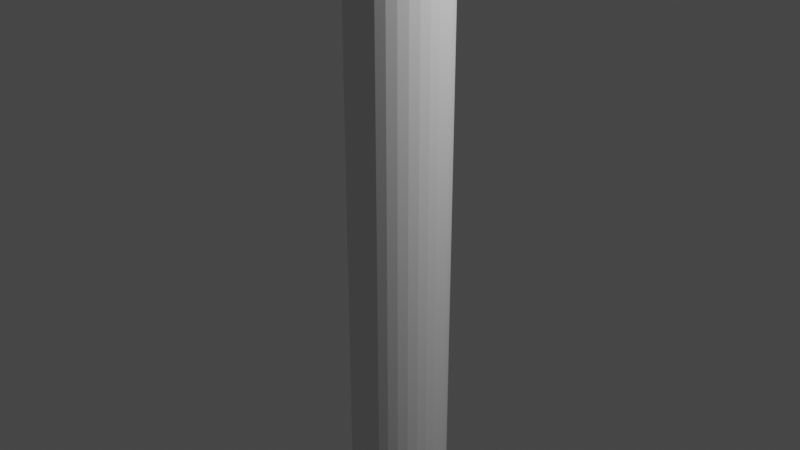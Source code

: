 # Source: hammer.blend  (saved by Blender 3.3.6; exported with 4.5.12 LTS)
import bpy
from mathutils import Matrix  # noqa: F401  (used for matrix-valued properties, if any)

bpy.ops.wm.read_factory_settings(use_empty=True)
scene = bpy.context.scene
scene.name = 'Scene'

# ---- collections
col_collection = bpy.data.collections.new('Collection'); scene.collection.children.link(col_collection)

# ---- world
world_world = bpy.data.worlds.new('World'); scene.world = world_world
world_world.use_nodes = True; world_world.node_tree.nodes.clear()
_N = world_world.node_tree.nodes; _L = world_world.node_tree.links
n0 = _N.new('ShaderNodeOutputWorld'); n0.name = 'World Output'; n0.location = (300, 300)
n1 = _N.new('ShaderNodeBackground'); n1.name = 'Background'; n1.location = (10, 300)
n1.inputs[0].default_value = (0.05088, 0.05088, 0.05088, 1.0)
_L.new(n1.outputs[0], n0.inputs[0])
n0.is_active_output = True
world_world.color = (0.05088, 0.05088, 0.05088)
world_world.use_sun_shadow = False
world_world.sun_shadow_jitter_overblur = 0.0

# ---- cameras
cam_camera = bpy.data.cameras.new('Camera')
cam_camera.clip_end = 100.0
cam_camera.ortho_scale = 7.314

# ---- lights
light_light = bpy.data.lights.new('Light', 'POINT')
light_light.transmission_factor = 0.0
light_light.energy = 1000.0
light_light.shadow_soft_size = 0.1
light_light.shadow_maximum_resolution = 0.006
light_light.use_absolute_resolution = True

# ---- meshes
me_cylinder = bpy.data.meshes.new('Cylinder')
me_cylinder.from_pydata([(0.0, 1.0, -1.0), (0.0, 1.0, 1.0), (0.1951, 0.9808, -1.0), (0.1951, 0.9808, 1.0), (0.3827, 0.9239, -1.0), (0.3827, 0.9239, 1.0), (0.5556, 0.8315, -1.0), (0.5556, 0.8315, 1.0), (0.7071, 0.7071, -1.0), (0.7071, 0.7071, 1.0), (0.8315, 0.5556, -1.0), (0.8315, 0.5556, 1.0), (0.9239, 0.3827, -1.0), (0.9239, 0.3827, 1.0), (0.9808, 0.1951, -1.0), (0.9808, 0.1951, 1.0), (1.0, 0.0, -1.0), (1.0, 0.0, 1.0), (0.9808, -0.1951, -1.0), (0.9808, -0.1951, 1.0), (0.9239, -0.3827, -1.0), (0.9239, -0.3827, 1.0), (0.8315, -0.5556, -1.0), (0.8315, -0.5556, 1.0), (0.7071, -0.7071, -1.0), (0.7071, -0.7071, 1.0), (0.5556, -0.8315, -1.0), (0.5556, -0.8315, 1.0), (0.3827, -0.9239, -1.0), (0.3827, -0.9239, 1.0), (0.1951, -0.9808, -1.0), (0.1951, -0.9808, 1.0), (0.0, -1.0, -1.0), (0.0, -1.0, 1.0), (-0.1951, -0.9808, -1.0), (-0.1951, -0.9808, 1.0), (-0.3827, -0.9239, -1.0), (-0.3827, -0.9239, 1.0), (-0.5556, -0.8315, -1.0), (-0.5556, -0.8315, 1.0), (-0.7071, -0.7071, -1.0), (-0.7071, -0.7071, 1.0), (-0.8315, -0.5556, -1.0), (-0.8315, -0.5556, 1.0), (-0.9239, -0.3827, -1.0), (-0.9239, -0.3827, 1.0), (-0.9808, -0.1951, -1.0), (-0.9808, -0.1951, 1.0), (-1.0, 0.0, -1.0), (-1.0, 0.0, 1.0), (-0.9808, 0.1951, -1.0), (-0.9808, 0.1951, 1.0), (-0.9239, 0.3827, -1.0), (-0.9239, 0.3827, 1.0), (-0.8315, 0.5556, -1.0), (-0.8315, 0.5556, 1.0), (-0.7071, 0.7071, -1.0), (-0.7071, 0.7071, 1.0), (-0.5556, 0.8315, -1.0), (-0.5556, 0.8315, 1.0), (-0.3827, 0.9239, -1.0), (-0.3827, 0.9239, 1.0), (-0.1951, 0.9808, -1.0), (-0.1951, 0.9808, 1.0)], [], [(0, 1, 3, 2), (2, 3, 5, 4), (4, 5, 7, 6), (6, 7, 9, 8), (8, 9, 11, 10), (10, 11, 13, 12), (12, 13, 15, 14), (14, 15, 17, 16), (16, 17, 19, 18), (18, 19, 21, 20), (20, 21, 23, 22), (22, 23, 25, 24), (24, 25, 27, 26), (26, 27, 29, 28), (28, 29, 31, 30), (30, 31, 33, 32), (32, 33, 35, 34), (34, 35, 37, 36), (36, 37, 39, 38), (38, 39, 41, 40), (40, 41, 43, 42), (42, 43, 45, 44), (44, 45, 47, 46), (46, 47, 49, 48), (48, 49, 51, 50), (50, 51, 53, 52), (52, 53, 55, 54), (54, 55, 57, 56), (56, 57, 59, 58), (58, 59, 61, 60), (3, 1, 63, 61, 59, 57, 55, 53, 51, 49, 47, 45, 43, 41, 39, 37, 35, 33, 31, 29, 27, 25, 23, 21, 19, 17, 15, 13, 11, 9, 7, 5), (60, 61, 63, 62), (62, 63, 1, 0), (0, 2, 4, 6, 8, 10, 12, 14, 16, 18, 20, 22, 24, 26, 28, 30, 32, 34, 36, 38, 40, 42, 44, 46, 48, 50, 52, 54, 56, 58, 60, 62)])
_uv = me_cylinder.uv_layers.new(name='UVMap')
_uv.uv.foreach_set('vector', [1.0, 0.5, 1.0, 1.0, 0.9688, 1.0, 0.9688, 0.5, 0.9688, 0.5, 0.9688, 1.0, 0.9375, 1.0, 0.9375, 0.5, 0.9375, 0.5, 0.9375, 1.0, 0.9062, 1.0, 0.9062, 0.5, 0.9062, 0.5, 0.9062, 1.0, 0.875, 1.0, 0.875, 0.5, 0.875, 0.5, 0.875, 1.0, 0.8438, 1.0, 0.8438, 0.5, 0.8438, 0.5, 0.8438, 1.0, 0.8125, 1.0, 0.8125, 0.5, 0.8125, 0.5, 0.8125, 1.0, 0.7812, 1.0, 0.7812, 0.5, 0.7812, 0.5, 0.7812, 1.0, 0.75, 1.0, 0.75, 0.5, 0.75, 0.5, 0.75, 1.0, 0.7188, 1.0, 0.7188, 0.5, 0.7188, 0.5, 0.7188, 1.0, 0.6875, 1.0, 0.6875, 0.5, 0.6875, 0.5, 0.6875, 1.0, 0.6562, 1.0, 0.6562, 0.5, 0.6562, 0.5, 0.6562, 1.0, 0.625, 1.0, 0.625, 0.5, 0.625, 0.5, 0.625, 1.0, 0.5938, 1.0, 0.5938, 0.5, 0.5938, 0.5, 0.5938, 1.0, 0.5625, 1.0, 0.5625, 0.5, 0.5625, 0.5, 0.5625, 1.0, 0.5312, 1.0, 0.5312, 0.5, 0.5312, 0.5, 0.5312, 1.0, 0.5, 1.0, 0.5, 0.5, 0.5, 0.5, 0.5, 1.0, 0.4688, 1.0, 0.4688, 0.5, 0.4688, 0.5, 0.4688, 1.0, 0.4375, 1.0, 0.4375, 0.5, 0.4375, 0.5, 0.4375, 1.0, 0.4062, 1.0, 0.4062, 0.5, 0.4062, 0.5, 0.4062, 1.0, 0.375, 1.0, 0.375, 0.5, 0.375, 0.5, 0.375, 1.0, 0.3438, 1.0, 0.3438, 0.5, 0.3438, 0.5, 0.3438, 1.0, 0.3125, 1.0, 0.3125, 0.5, 0.3125, 0.5, 0.3125, 1.0, 0.2812, 1.0, 0.2812, 0.5, 0.2812, 0.5, 0.2812, 1.0, 0.25, 1.0, 0.25, 0.5, 0.25, 0.5, 0.25, 1.0, 0.2188, 1.0, 0.2188, 0.5, 0.2188, 0.5, 0.2188, 1.0, 0.1875, 1.0, 0.1875, 0.5, 0.1875, 0.5, 0.1875, 1.0, 0.1562, 1.0, 0.1562, 0.5, 0.1562, 0.5, 0.1562, 1.0, 0.125, 1.0, 0.125, 0.5, 0.125, 0.5, 0.125, 1.0, 0.09375, 1.0, 0.09375, 0.5, 0.09375, 0.5, 0.09375, 1.0, 0.0625, 1.0, 0.0625, 0.5, 0.2968, 0.4854, 0.25, 0.49, 0.2032, 0.4854, 0.1582, 0.4717, 0.1167, 0.4496, 0.08029, 0.4197, 0.05045, 0.3833, 0.02827, 0.3418, 0.01461, 0.2968, 0.01, 0.25, 0.01461, 0.2032, 0.02827, 0.1582, 0.05045, 0.1167, 0.08029, 0.08029, 0.1167, 0.05045, 0.1582, 0.02827, 0.2032, 0.01461, 0.25, 0.01, 0.2968, 0.01461, 0.3418, 0.02827, 0.3833, 0.05045, 0.4197, 0.08029, 0.4496, 0.1167, 0.4717, 0.1582, 0.4854, 0.2032, 0.49, 0.25, 0.4854, 0.2968, 0.4717, 0.3418, 0.4496, 0.3833, 0.4197, 0.4197, 0.3833, 0.4496, 0.3418, 0.4717, 0.0625, 0.5, 0.0625, 1.0, 0.03125, 1.0, 0.03125, 0.5, 0.03125, 0.5, 0.03125, 1.0, 0.0, 1.0, 0.0, 0.5, 0.75, 0.49, 0.7968, 0.4854, 0.8418, 0.4717, 0.8833, 0.4496, 0.9197, 0.4197, 0.9496, 0.3833, 0.9717, 0.3418, 0.9854, 0.2968, 0.99, 0.25, 0.9854, 0.2032, 0.9717, 0.1582, 0.9496, 0.1167, 0.9197, 0.08029, 0.8833, 0.05045, 0.8418, 0.02827, 0.7968, 0.01461, 0.75, 0.01, 0.7032, 0.01461, 0.6582, 0.02827, 0.6167, 0.05045, 0.5803, 0.08029, 0.5504, 0.1167, 0.5283, 0.1582, 0.5146, 0.2032, 0.51, 0.25, 0.5146, 0.2968, 0.5283, 0.3418, 0.5504, 0.3833, 0.5803, 0.4197, 0.6167, 0.4496, 0.6582, 0.4717, 0.7032, 0.4854])
me_cylinder.update()

# ---- objects
ob_light = bpy.data.objects.new('Light', light_light)
ob_camera = bpy.data.objects.new('Camera', cam_camera)
ob_cylinder = bpy.data.objects.new('Cylinder', me_cylinder)

# ---- transforms, parenting, visibility, modifiers, constraints
ob_light.location = (4.076, 1.005, 5.904)
ob_light.rotation_euler = (0.6503, 0.05522, 1.866)
ob_light.lock_rotations_4d = False
ob_light.empty_display_type = 'ARROWS'
ob_light.color = (0.0, 0.0, 0.0, 0.0)
ob_light.lineart.crease_threshold = 0.0
ob_camera.location = (7.359, -6.926, 4.958)
ob_camera.rotation_euler = (1.109, 0.0, 0.8149)
ob_camera.lock_rotations_4d = False
ob_camera.empty_display_type = 'ARROWS'
ob_camera.color = (0.0, 0.0, 0.0, 0.0)
ob_camera.display_type = 'WIRE'
ob_camera.lineart.crease_threshold = 0.0
ob_cylinder.location = (0.0, 0.0, 0.0)
ob_cylinder.scale = (0.5317, 0.5317, 9.608)

# ---- collection membership
col_collection.objects.link(ob_light)
col_collection.objects.link(ob_camera)
col_collection.objects.link(ob_cylinder)

# ---- scene / render settings (as saved in the file)
scene.camera = ob_camera
scene.frame_start = 1; scene.frame_end = 250; scene.frame_set(1)
scene.render.engine = 'BLENDER_EEVEE_NEXT'
scene.cycles.sampling_pattern = 'TABULATED_SOBOL'
scene.cycles.use_light_tree = False
scene.view_settings.view_transform = 'Filmic'
bpy.context.view_layer.update()
